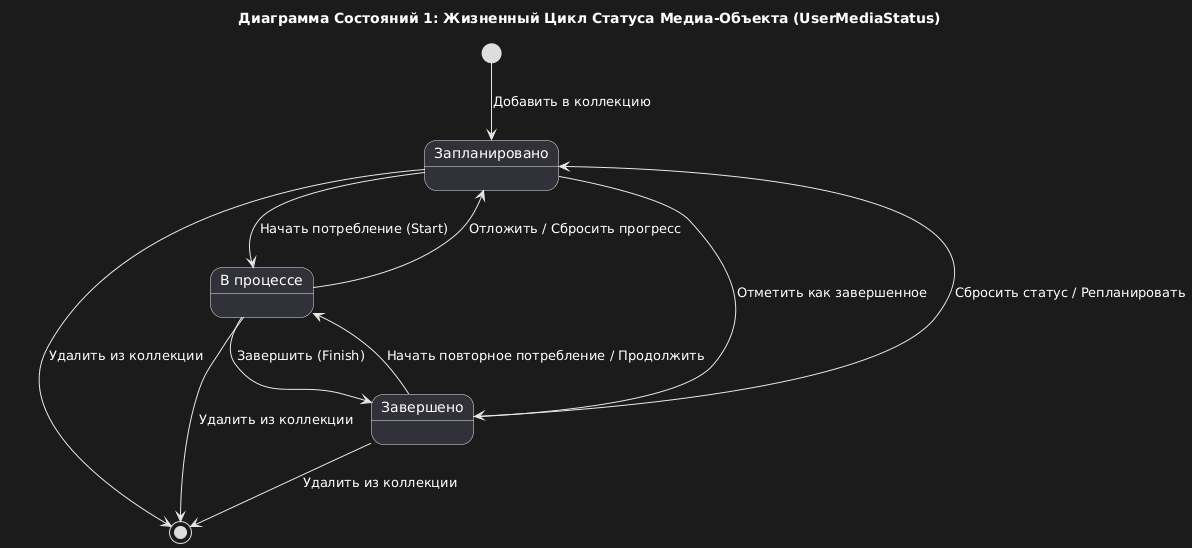

The diagram above was rendered by PlantUML. Its source (embedded in the PNG):
@startuml
title Диаграмма Состояний 1: Жизненный Цикл Статуса Медиа-Объекта (UserMediaStatus)

' Начальное состояние (объект добавлен в коллекцию)
[*] --> Запланировано : Добавить в коллекцию

state Запланировано 

state "В процессе" as InProgress 

state Завершено 

' === Основные переходы вперед ===
Запланировано --> InProgress : Начать потребление (Start)
Запланировано --> Завершено : Отметить как завершенное

InProgress --> Завершено : Завершить (Finish)

' === Переходы назад / Изменение ===
InProgress --> Запланировано : Отложить / Сбросить прогресс
Завершено --> InProgress : Начать повторное потребление / Продолжить
Завершено --> Запланировано : Сбросить статус / Репланировать

' === Удаление из коллекции (финальный выход) ===
Запланировано --> [*] : Удалить из коллекции
InProgress --> [*] : Удалить из коллекции
Завершено --> [*] : Удалить из коллекции
@enduml